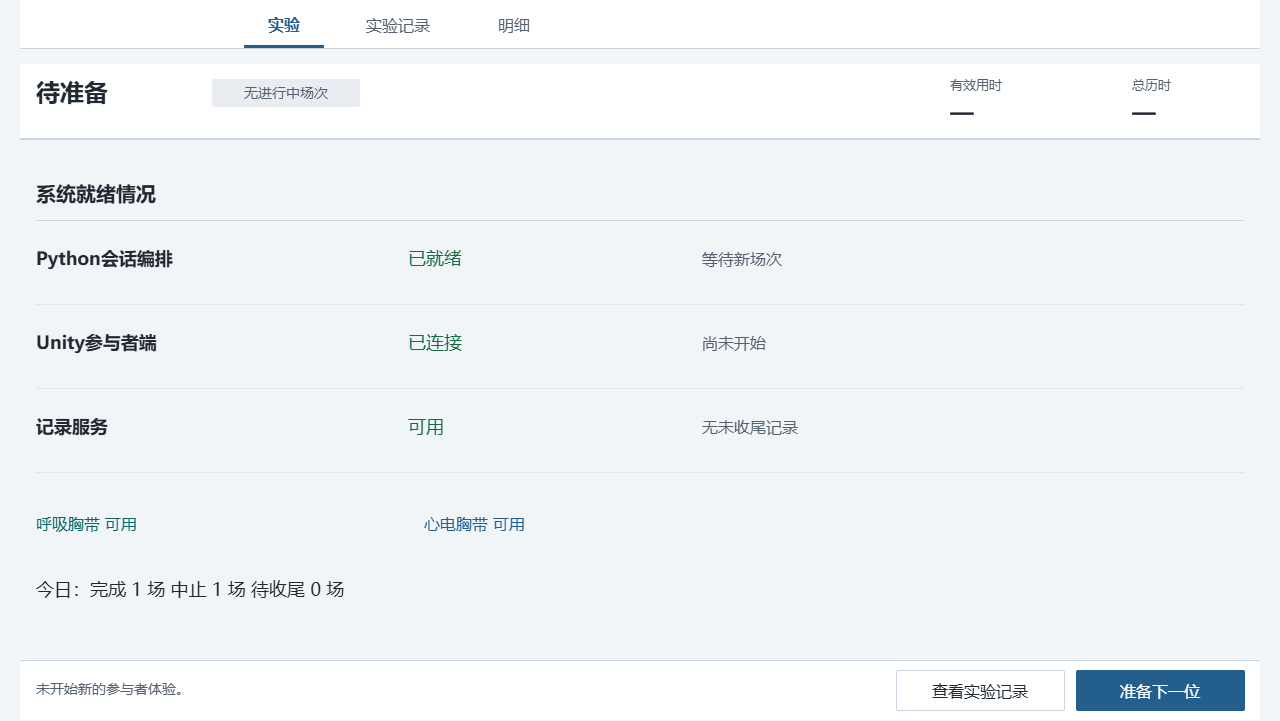

The diagram above was exported from draw.io. Its source (the exported page's mxGraphModel, read from the mxfile embedded in the PNG):
<mxGraphModel dx="1149" dy="1519" grid="0" gridSize="10" guides="1" tooltips="1" connect="0" arrows="0" fold="1" page="1" pageScale="1" pageWidth="1280" pageHeight="720" background="#F2F5F8" math="0" shadow="0">
  <root>
    <mxCell id="0" />
    <mxCell id="1" parent="0" />
    <mxCell id="home-canvas" parent="1" style="rounded=0;arcSize=0;fillColor=#F2F5F8;strokeColor=none;fontColor=#202832;fontSize=16;fontFamily=Microsoft YaHei;align=left;verticalAlign=middle;whiteSpace=wrap;html=0;spacingLeft=12;spacingRight=12;" value="" vertex="1">
      <mxGeometry height="720" width="1280" as="geometry" />
    </mxCell>
    <mxCell id="home-2" parent="1" style="rounded=0;arcSize=0;fillColor=#FFFFFF;strokeColor=none;fontColor=#202832;fontSize=16;fontFamily=Microsoft YaHei;align=left;verticalAlign=middle;whiteSpace=wrap;html=0;spacingLeft=12;spacingRight=12;" value="" vertex="1">
      <mxGeometry height="48" width="1240" x="20" as="geometry" />
    </mxCell>
    <mxCell id="home-4" parent="1" style="text;html=0;strokeColor=none;fillColor=none;whiteSpace=wrap;overflow=hidden;fontFamily=Microsoft YaHei;fontSize=16;fontColor=#235E8D;fontStyle=1;align=center;verticalAlign=middle;spacing=0;" value="实验" vertex="1">
      <mxGeometry height="28" width="80" x="244" y="10" as="geometry" />
    </mxCell>
    <mxCell id="home-5" parent="1" style="rounded=0;arcSize=0;fillColor=#235E8D;strokeColor=none;fontColor=#202832;fontSize=16;fontFamily=Microsoft YaHei;align=left;verticalAlign=middle;whiteSpace=wrap;html=0;spacingLeft=12;spacingRight=12;" value="" vertex="1">
      <mxGeometry height="3" width="80" x="244" y="45" as="geometry" />
    </mxCell>
    <mxCell id="home-6" parent="1" style="text;html=0;strokeColor=none;fillColor=none;whiteSpace=wrap;overflow=hidden;fontFamily=Microsoft YaHei;fontSize=16;fontColor=#56616F;fontStyle=0;align=center;verticalAlign=middle;spacing=0;" value="实验记录" vertex="1">
      <mxGeometry height="28" width="108" x="344" y="10" as="geometry" />
    </mxCell>
    <mxCell id="home-7" parent="1" style="text;html=0;strokeColor=none;fillColor=none;whiteSpace=wrap;overflow=hidden;fontFamily=Microsoft YaHei;fontSize=16;fontColor=#56616F;fontStyle=0;align=center;verticalAlign=middle;spacing=0;" value="明细" vertex="1">
      <mxGeometry height="28" width="80" x="474" y="10" as="geometry" />
    </mxCell>
    <mxCell id="home-9" parent="1" style="rounded=0;arcSize=0;fillColor=#CCD5DF;strokeColor=none;fontColor=#202832;fontSize=16;fontFamily=Microsoft YaHei;align=left;verticalAlign=middle;whiteSpace=wrap;html=0;spacingLeft=12;spacingRight=12;" value="" vertex="1">
      <mxGeometry height="1" width="1240" x="20" y="48" as="geometry" />
    </mxCell>
    <mxCell id="home-10" parent="1" style="rounded=0;arcSize=0;fillColor=#FFFFFF;strokeColor=none;fontColor=#202832;fontSize=16;fontFamily=Microsoft YaHei;align=left;verticalAlign=middle;whiteSpace=wrap;html=0;spacingLeft=12;spacingRight=12;" value="" vertex="1">
      <mxGeometry height="76" width="1240" x="20" y="64" as="geometry" />
    </mxCell>
    <mxCell id="home-11" parent="1" style="text;html=0;strokeColor=none;fillColor=none;whiteSpace=wrap;overflow=hidden;fontFamily=Microsoft YaHei;fontSize=24;fontColor=#202832;fontStyle=1;align=left;verticalAlign=middle;spacing=0;" value="待准备" vertex="1">
      <mxGeometry height="38" width="162" x="36" y="73" as="geometry" />
    </mxCell>
    <mxCell id="home-12" parent="1" style="rounded=1;arcSize=4;fillColor=#E9EDF2;strokeColor=none;fontColor=#56616F;fontSize=14;fontFamily=Microsoft YaHei;align=center;verticalAlign=middle;whiteSpace=wrap;html=0;spacingLeft=12;spacingRight=12;" value="无进行中场次" vertex="1">
      <mxGeometry height="28" width="148" x="212" y="79" as="geometry" />
    </mxCell>
    <mxCell id="home-13" parent="1" style="text;html=0;strokeColor=none;fillColor=none;whiteSpace=wrap;overflow=hidden;fontFamily=Microsoft YaHei;fontSize=13;fontColor=#56616F;fontStyle=0;align=left;verticalAlign=middle;spacing=0;" value="有效用时" vertex="1">
      <mxGeometry height="24" width="112" x="950" y="72" as="geometry" />
    </mxCell>
    <mxCell id="home-14" parent="1" style="text;html=0;strokeColor=none;fillColor=none;whiteSpace=wrap;overflow=hidden;fontFamily=Microsoft YaHei;fontSize=22;fontColor=#202832;fontStyle=1;align=left;verticalAlign=middle;spacing=0;" value="—" vertex="1">
      <mxGeometry height="28" width="112" x="950" y="98" as="geometry" />
    </mxCell>
    <mxCell id="home-15" parent="1" style="text;html=0;strokeColor=none;fillColor=none;whiteSpace=wrap;overflow=hidden;fontFamily=Microsoft YaHei;fontSize=13;fontColor=#56616F;fontStyle=0;align=left;verticalAlign=middle;spacing=0;" value="总历时" vertex="1">
      <mxGeometry height="24" width="112" x="1132" y="72" as="geometry" />
    </mxCell>
    <mxCell id="home-16" parent="1" style="text;html=0;strokeColor=none;fillColor=none;whiteSpace=wrap;overflow=hidden;fontFamily=Microsoft YaHei;fontSize=22;fontColor=#202832;fontStyle=1;align=left;verticalAlign=middle;spacing=0;" value="—" vertex="1">
      <mxGeometry height="28" width="112" x="1132" y="98" as="geometry" />
    </mxCell>
    <mxCell id="home-17" parent="1" style="rounded=0;arcSize=0;fillColor=#CCD5DF;strokeColor=none;fontColor=#202832;fontSize=16;fontFamily=Microsoft YaHei;align=left;verticalAlign=middle;whiteSpace=wrap;html=0;spacingLeft=12;spacingRight=12;" value="" vertex="1">
      <mxGeometry height="2" width="1240" x="20" y="138" as="geometry" />
    </mxCell>
    <mxCell id="home-18" parent="1" style="rounded=0;arcSize=0;fillColor=#FFFFFF;strokeColor=none;fontColor=#202832;fontSize=16;fontFamily=Microsoft YaHei;align=left;verticalAlign=middle;whiteSpace=wrap;html=0;spacingLeft=12;spacingRight=12;" value="" vertex="1">
      <mxGeometry height="60" width="1240" x="20" y="660" as="geometry" />
    </mxCell>
    <mxCell id="home-19" parent="1" style="rounded=0;arcSize=0;fillColor=#CCD5DF;strokeColor=none;fontColor=#202832;fontSize=16;fontFamily=Microsoft YaHei;align=left;verticalAlign=middle;whiteSpace=wrap;html=0;spacingLeft=12;spacingRight=12;" value="" vertex="1">
      <mxGeometry height="1" width="1240" x="20" y="660" as="geometry" />
    </mxCell>
    <mxCell id="home-20" parent="1" style="text;html=0;strokeColor=none;fillColor=none;whiteSpace=wrap;overflow=hidden;fontFamily=Microsoft YaHei;fontSize=20;fontColor=#202832;fontStyle=1;align=left;verticalAlign=middle;spacing=0;" value="系统就绪情况" vertex="1">
      <mxGeometry height="36" width="740" x="36" y="174" as="geometry" />
    </mxCell>
    <mxCell id="home-21" parent="1" style="rounded=0;arcSize=0;fillColor=#CCD5DF;strokeColor=none;fontColor=#202832;fontSize=16;fontFamily=Microsoft YaHei;align=left;verticalAlign=middle;whiteSpace=wrap;html=0;spacingLeft=12;spacingRight=12;" value="" vertex="1">
      <mxGeometry height="1" width="1208" x="36" y="220" as="geometry" />
    </mxCell>
    <mxCell id="home-22" parent="1" style="text;html=0;strokeColor=none;fillColor=none;whiteSpace=wrap;overflow=hidden;fontFamily=Microsoft YaHei;fontSize=18;fontColor=#202832;fontStyle=1;align=left;verticalAlign=middle;spacing=0;" value="Python会话编排" vertex="1">
      <mxGeometry height="32" width="340" x="36" y="242" as="geometry" />
    </mxCell>
    <mxCell id="home-23" parent="1" style="text;html=0;strokeColor=none;fillColor=none;whiteSpace=wrap;overflow=hidden;fontFamily=Microsoft YaHei;fontSize=18;fontColor=#176B42;fontStyle=0;align=left;verticalAlign=middle;spacing=0;" value="已就绪" vertex="1">
      <mxGeometry height="32" width="240" x="408" y="242" as="geometry" />
    </mxCell>
    <mxCell id="home-24" parent="1" style="text;html=0;strokeColor=none;fillColor=none;whiteSpace=wrap;overflow=hidden;fontFamily=Microsoft YaHei;fontSize=16;fontColor=#56616F;fontStyle=0;align=left;verticalAlign=middle;spacing=0;" value="等待新场次" vertex="1">
      <mxGeometry height="32" width="390" x="702" y="242" as="geometry" />
    </mxCell>
    <mxCell id="home-25" parent="1" style="rounded=0;arcSize=0;fillColor=#E1E7ED;strokeColor=none;fontColor=#202832;fontSize=16;fontFamily=Microsoft YaHei;align=left;verticalAlign=middle;whiteSpace=wrap;html=0;spacingLeft=12;spacingRight=12;" value="" vertex="1">
      <mxGeometry height="1" width="1208" x="36" y="304" as="geometry" />
    </mxCell>
    <mxCell id="home-26" parent="1" style="text;html=0;strokeColor=none;fillColor=none;whiteSpace=wrap;overflow=hidden;fontFamily=Microsoft YaHei;fontSize=18;fontColor=#202832;fontStyle=1;align=left;verticalAlign=middle;spacing=0;" value="Unity参与者端" vertex="1">
      <mxGeometry height="32" width="340" x="36" y="326" as="geometry" />
    </mxCell>
    <mxCell id="home-27" parent="1" style="text;html=0;strokeColor=none;fillColor=none;whiteSpace=wrap;overflow=hidden;fontFamily=Microsoft YaHei;fontSize=18;fontColor=#176B42;fontStyle=0;align=left;verticalAlign=middle;spacing=0;" value="已连接" vertex="1">
      <mxGeometry height="32" width="240" x="408" y="326" as="geometry" />
    </mxCell>
    <mxCell id="home-28" parent="1" style="text;html=0;strokeColor=none;fillColor=none;whiteSpace=wrap;overflow=hidden;fontFamily=Microsoft YaHei;fontSize=16;fontColor=#56616F;fontStyle=0;align=left;verticalAlign=middle;spacing=0;" value="尚未开始" vertex="1">
      <mxGeometry height="32" width="390" x="702" y="326" as="geometry" />
    </mxCell>
    <mxCell id="home-29" parent="1" style="rounded=0;arcSize=0;fillColor=#E1E7ED;strokeColor=none;fontColor=#202832;fontSize=16;fontFamily=Microsoft YaHei;align=left;verticalAlign=middle;whiteSpace=wrap;html=0;spacingLeft=12;spacingRight=12;" value="" vertex="1">
      <mxGeometry height="1" width="1208" x="36" y="388" as="geometry" />
    </mxCell>
    <mxCell id="home-30" parent="1" style="text;html=0;strokeColor=none;fillColor=none;whiteSpace=wrap;overflow=hidden;fontFamily=Microsoft YaHei;fontSize=18;fontColor=#202832;fontStyle=1;align=left;verticalAlign=middle;spacing=0;" value="记录服务" vertex="1">
      <mxGeometry height="32" width="340" x="36" y="410" as="geometry" />
    </mxCell>
    <mxCell id="home-31" parent="1" style="text;html=0;strokeColor=none;fillColor=none;whiteSpace=wrap;overflow=hidden;fontFamily=Microsoft YaHei;fontSize=18;fontColor=#176B42;fontStyle=0;align=left;verticalAlign=middle;spacing=0;" value="可用" vertex="1">
      <mxGeometry height="32" width="240" x="408" y="410" as="geometry" />
    </mxCell>
    <mxCell id="home-32" parent="1" style="text;html=0;strokeColor=none;fillColor=none;whiteSpace=wrap;overflow=hidden;fontFamily=Microsoft YaHei;fontSize=16;fontColor=#56616F;fontStyle=0;align=left;verticalAlign=middle;spacing=0;" value="无未收尾记录" vertex="1">
      <mxGeometry height="32" width="390" x="702" y="410" as="geometry" />
    </mxCell>
    <mxCell id="home-33" parent="1" style="rounded=0;arcSize=0;fillColor=#E1E7ED;strokeColor=none;fontColor=#202832;fontSize=16;fontFamily=Microsoft YaHei;align=left;verticalAlign=middle;whiteSpace=wrap;html=0;spacingLeft=12;spacingRight=12;" value="" vertex="1">
      <mxGeometry height="1" width="1208" x="36" y="472" as="geometry" />
    </mxCell>
    <mxCell id="home-34" parent="1" style="text;html=0;strokeColor=none;fillColor=none;whiteSpace=wrap;overflow=hidden;fontFamily=Microsoft YaHei;fontSize=16;fontColor=#0C666A;fontStyle=0;align=left;verticalAlign=middle;spacing=0;" value="呼吸胸带  可用" vertex="1">
      <mxGeometry height="34" width="360" x="36" y="506" as="geometry" />
    </mxCell>
    <mxCell id="home-35" parent="1" style="text;html=0;strokeColor=none;fillColor=none;whiteSpace=wrap;overflow=hidden;fontFamily=Microsoft YaHei;fontSize=16;fontColor=#235E8D;fontStyle=0;align=left;verticalAlign=middle;spacing=0;" value="心电胸带  可用" vertex="1">
      <mxGeometry height="34" width="360" x="424" y="506" as="geometry" />
    </mxCell>
    <mxCell id="home-36" parent="1" style="text;html=0;strokeColor=none;fillColor=none;whiteSpace=wrap;overflow=hidden;fontFamily=Microsoft YaHei;fontSize=18;fontColor=#202832;fontStyle=0;align=left;verticalAlign=middle;spacing=0;" value="今日：完成 1 场    中止 1 场    待收尾 0 场" vertex="1">
      <mxGeometry height="34" width="920" x="36" y="572" as="geometry" />
    </mxCell>
    <mxCell id="home-37" parent="1" style="text;html=0;strokeColor=none;fillColor=none;whiteSpace=wrap;overflow=hidden;fontFamily=Microsoft YaHei;fontSize=14;fontColor=#56616F;fontStyle=0;align=left;verticalAlign=middle;spacing=0;" value="未开始新的参与者体验。" vertex="1">
      <mxGeometry height="30" width="720" x="36" y="674" as="geometry" />
    </mxCell>
    <mxCell id="home-38" parent="1" style="rounded=1;arcSize=4;fillColor=#235E8D;strokeColor=#235E8D;fontColor=#FFFFFF;fontSize=16;fontFamily=Microsoft YaHei;align=center;verticalAlign=middle;whiteSpace=wrap;html=0;spacingLeft=12;spacingRight=12;" value="准备下一位" vertex="1">
      <mxGeometry height="40" width="168" x="1076" y="670" as="geometry" />
    </mxCell>
    <mxCell id="home-39" parent="1" style="rounded=1;arcSize=4;fillColor=#FFFFFF;strokeColor=#CCD5DF;fontColor=#202832;fontSize=16;fontFamily=Microsoft YaHei;align=center;verticalAlign=middle;whiteSpace=wrap;html=0;spacingLeft=12;spacingRight=12;" value="查看实验记录" vertex="1">
      <mxGeometry height="40" width="168" x="896" y="670" as="geometry" />
    </mxCell>
  </root>
</mxGraphModel>